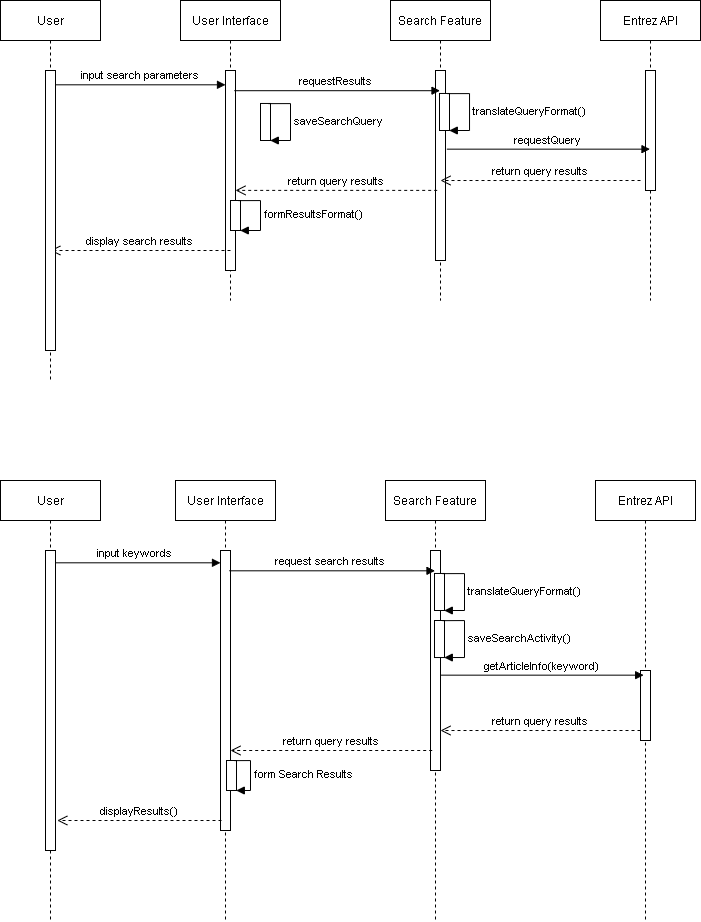

The diagram above was exported from draw.io. Its source (the exported page's mxGraphModel, read from the mxfile embedded in the PNG):
<mxGraphModel dx="1996" dy="574" grid="1" gridSize="10" guides="1" tooltips="1" connect="1" arrows="1" fold="1" page="1" pageScale="1" pageWidth="850" pageHeight="1100" math="0" shadow="0">
  <root>
    <mxCell id="EsGHIu91rhDRig8jDMnm-0" />
    <mxCell id="EsGHIu91rhDRig8jDMnm-1" parent="EsGHIu91rhDRig8jDMnm-0" />
    <mxCell id="ABkQrlM7Kse7ZAFmcN1u-14" value="User Interface" style="shape=umlLifeline;perimeter=lifelinePerimeter;container=1;collapsible=0;recursiveResize=0;rounded=0;shadow=0;strokeWidth=1;" parent="EsGHIu91rhDRig8jDMnm-1" vertex="1">
      <mxGeometry x="-170" y="80" width="100" height="300" as="geometry" />
    </mxCell>
    <mxCell id="ABkQrlM7Kse7ZAFmcN1u-15" value="" style="points=[];perimeter=orthogonalPerimeter;rounded=0;shadow=0;strokeWidth=1;" parent="ABkQrlM7Kse7ZAFmcN1u-14" vertex="1">
      <mxGeometry x="45" y="70" width="10" height="200" as="geometry" />
    </mxCell>
    <mxCell id="ABkQrlM7Kse7ZAFmcN1u-18" value="Search Feature" style="shape=umlLifeline;perimeter=lifelinePerimeter;container=1;collapsible=0;recursiveResize=0;rounded=0;shadow=0;strokeWidth=1;" parent="EsGHIu91rhDRig8jDMnm-1" vertex="1">
      <mxGeometry x="40" y="80" width="100" height="300" as="geometry" />
    </mxCell>
    <mxCell id="ABkQrlM7Kse7ZAFmcN1u-19" value="" style="points=[];perimeter=orthogonalPerimeter;rounded=0;shadow=0;strokeWidth=1;" parent="ABkQrlM7Kse7ZAFmcN1u-18" vertex="1">
      <mxGeometry x="45" y="70" width="10" height="190" as="geometry" />
    </mxCell>
    <mxCell id="A3Ro0Y1A9ydv6qOag-oe-2" value="" style="points=[];perimeter=orthogonalPerimeter;rounded=0;shadow=0;strokeWidth=1;" parent="ABkQrlM7Kse7ZAFmcN1u-18" vertex="1">
      <mxGeometry x="49" y="92.97" width="10" height="37.03" as="geometry" />
    </mxCell>
    <mxCell id="A3Ro0Y1A9ydv6qOag-oe-1" value="translateQueryFormat()" style="edgeStyle=orthogonalEdgeStyle;html=1;align=left;spacingLeft=2;endArrow=block;rounded=0;exitX=0.841;exitY=0.004;exitDx=0;exitDy=0;exitPerimeter=0;entryX=0.979;entryY=1;entryDx=0;entryDy=0;entryPerimeter=0;" parent="ABkQrlM7Kse7ZAFmcN1u-18" source="A3Ro0Y1A9ydv6qOag-oe-2" target="A3Ro0Y1A9ydv6qOag-oe-2" edge="1">
      <mxGeometry relative="1" as="geometry">
        <mxPoint x="169" y="92.97" as="sourcePoint" />
        <Array as="points">
          <mxPoint x="79" y="93" />
          <mxPoint x="79" y="130" />
        </Array>
        <mxPoint x="174" y="112.97" as="targetPoint" />
      </mxGeometry>
    </mxCell>
    <mxCell id="ABkQrlM7Kse7ZAFmcN1u-22" value="Entrez API" style="shape=umlLifeline;perimeter=lifelinePerimeter;container=1;collapsible=0;recursiveResize=0;rounded=0;shadow=0;strokeWidth=1;" parent="EsGHIu91rhDRig8jDMnm-1" vertex="1">
      <mxGeometry x="250" y="80" width="100" height="300" as="geometry" />
    </mxCell>
    <mxCell id="ABkQrlM7Kse7ZAFmcN1u-23" value="" style="points=[];perimeter=orthogonalPerimeter;rounded=0;shadow=0;strokeWidth=1;" parent="ABkQrlM7Kse7ZAFmcN1u-22" vertex="1">
      <mxGeometry x="45" y="70" width="10" height="120" as="geometry" />
    </mxCell>
    <mxCell id="H6EQemWt0AliqmCcY1Im-0" value="input search parameters" style="verticalAlign=bottom;endArrow=block;shadow=0;strokeWidth=1;exitX=1;exitY=0.053;exitDx=0;exitDy=0;exitPerimeter=0;" parent="EsGHIu91rhDRig8jDMnm-1" target="ABkQrlM7Kse7ZAFmcN1u-15" edge="1">
      <mxGeometry relative="1" as="geometry">
        <mxPoint x="-295" y="164.30999999999995" as="sourcePoint" />
        <mxPoint x="-120" y="160.0000000000001" as="targetPoint" />
      </mxGeometry>
    </mxCell>
    <mxCell id="H6EQemWt0AliqmCcY1Im-1" value="requestResults " style="verticalAlign=bottom;endArrow=block;shadow=0;strokeWidth=1;exitX=0.89;exitY=0.101;exitDx=0;exitDy=0;exitPerimeter=0;" parent="EsGHIu91rhDRig8jDMnm-1" source="ABkQrlM7Kse7ZAFmcN1u-15" target="ABkQrlM7Kse7ZAFmcN1u-18" edge="1">
      <mxGeometry relative="1" as="geometry">
        <mxPoint x="-110" y="170.07000000000005" as="sourcePoint" />
        <mxPoint x="61" y="170.07000000000005" as="targetPoint" />
      </mxGeometry>
    </mxCell>
    <mxCell id="A3Ro0Y1A9ydv6qOag-oe-3" value="requestQuery" style="verticalAlign=bottom;endArrow=block;shadow=0;strokeWidth=1;exitX=1.134;exitY=0.414;exitDx=0;exitDy=0;exitPerimeter=0;" parent="EsGHIu91rhDRig8jDMnm-1" source="ABkQrlM7Kse7ZAFmcN1u-19" target="ABkQrlM7Kse7ZAFmcN1u-22" edge="1">
      <mxGeometry relative="1" as="geometry">
        <mxPoint x="-106.09999999999991" y="179.19000000000005" as="sourcePoint" />
        <mxPoint x="99.5" y="179.19000000000005" as="targetPoint" />
      </mxGeometry>
    </mxCell>
    <mxCell id="hf1BsGsbSX-40W6zBWqH-0" value="return query results" style="verticalAlign=bottom;endArrow=open;dashed=1;endSize=8;shadow=0;strokeWidth=1;entryX=0.5;entryY=0.579;entryDx=0;entryDy=0;entryPerimeter=0;" parent="EsGHIu91rhDRig8jDMnm-1" target="ABkQrlM7Kse7ZAFmcN1u-19" edge="1">
      <mxGeometry relative="1" as="geometry">
        <mxPoint x="175" y="311.9999999999998" as="targetPoint" />
        <mxPoint x="290" y="260" as="sourcePoint" />
      </mxGeometry>
    </mxCell>
    <mxCell id="hf1BsGsbSX-40W6zBWqH-1" value="return query results" style="verticalAlign=bottom;endArrow=open;dashed=1;endSize=8;shadow=0;strokeWidth=1;exitX=0.169;exitY=0.631;exitDx=0;exitDy=0;exitPerimeter=0;" parent="EsGHIu91rhDRig8jDMnm-1" source="ABkQrlM7Kse7ZAFmcN1u-19" target="ABkQrlM7Kse7ZAFmcN1u-15" edge="1">
      <mxGeometry relative="1" as="geometry">
        <mxPoint x="-120.00142857142868" y="260" as="targetPoint" />
        <mxPoint x="85.36000000000018" y="260" as="sourcePoint" />
      </mxGeometry>
    </mxCell>
    <mxCell id="hf1BsGsbSX-40W6zBWqH-2" value="display search results" style="verticalAlign=bottom;endArrow=open;dashed=1;endSize=8;shadow=0;strokeWidth=1;" parent="EsGHIu91rhDRig8jDMnm-1" edge="1">
      <mxGeometry relative="1" as="geometry">
        <mxPoint x="-300.18965517241395" y="330" as="targetPoint" />
        <mxPoint x="-120" y="330" as="sourcePoint" />
      </mxGeometry>
    </mxCell>
    <mxCell id="hf1BsGsbSX-40W6zBWqH-3" value="" style="points=[];perimeter=orthogonalPerimeter;rounded=0;shadow=0;strokeWidth=1;" parent="EsGHIu91rhDRig8jDMnm-1" vertex="1">
      <mxGeometry x="-120" y="280" width="10" height="30" as="geometry" />
    </mxCell>
    <mxCell id="hf1BsGsbSX-40W6zBWqH-4" value="formResultsFormat()" style="edgeStyle=orthogonalEdgeStyle;html=1;align=left;spacingLeft=2;endArrow=block;rounded=0;exitX=0.841;exitY=0.004;exitDx=0;exitDy=0;exitPerimeter=0;entryX=0.979;entryY=1;entryDx=0;entryDy=0;entryPerimeter=0;" parent="EsGHIu91rhDRig8jDMnm-1" source="hf1BsGsbSX-40W6zBWqH-3" target="hf1BsGsbSX-40W6zBWqH-3" edge="1">
      <mxGeometry relative="1" as="geometry">
        <mxPoint x="-40" y="200" as="sourcePoint" />
        <Array as="points">
          <mxPoint x="-90" y="280" />
          <mxPoint x="-90" y="310" />
        </Array>
        <mxPoint x="-35" y="220" as="targetPoint" />
      </mxGeometry>
    </mxCell>
    <mxCell id="hf1BsGsbSX-40W6zBWqH-7" value="" style="points=[];perimeter=orthogonalPerimeter;rounded=0;shadow=0;strokeWidth=1;" parent="EsGHIu91rhDRig8jDMnm-1" vertex="1">
      <mxGeometry x="-90" y="182.97" width="10" height="37.03" as="geometry" />
    </mxCell>
    <mxCell id="hf1BsGsbSX-40W6zBWqH-8" value="saveSearchQuery" style="edgeStyle=orthogonalEdgeStyle;html=1;align=left;spacingLeft=2;endArrow=block;rounded=0;exitX=0.841;exitY=0.004;exitDx=0;exitDy=0;exitPerimeter=0;entryX=0.979;entryY=1;entryDx=0;entryDy=0;entryPerimeter=0;" parent="EsGHIu91rhDRig8jDMnm-1" source="hf1BsGsbSX-40W6zBWqH-7" target="hf1BsGsbSX-40W6zBWqH-7" edge="1">
      <mxGeometry relative="1" as="geometry">
        <mxPoint x="-10" y="102.97" as="sourcePoint" />
        <Array as="points">
          <mxPoint x="-60" y="183" />
          <mxPoint x="-60" y="220" />
        </Array>
        <mxPoint x="-5" y="122.97" as="targetPoint" />
      </mxGeometry>
    </mxCell>
    <mxCell id="hf1BsGsbSX-40W6zBWqH-11" value="User Interface" style="shape=umlLifeline;perimeter=lifelinePerimeter;container=1;collapsible=0;recursiveResize=0;rounded=0;shadow=0;strokeWidth=1;" parent="EsGHIu91rhDRig8jDMnm-1" vertex="1">
      <mxGeometry x="-175" y="560" width="100" height="440" as="geometry" />
    </mxCell>
    <mxCell id="hf1BsGsbSX-40W6zBWqH-12" value="" style="points=[];perimeter=orthogonalPerimeter;rounded=0;shadow=0;strokeWidth=1;" parent="hf1BsGsbSX-40W6zBWqH-11" vertex="1">
      <mxGeometry x="45" y="70" width="10" height="280" as="geometry" />
    </mxCell>
    <mxCell id="hf1BsGsbSX-40W6zBWqH-13" value="Search Feature" style="shape=umlLifeline;perimeter=lifelinePerimeter;container=1;collapsible=0;recursiveResize=0;rounded=0;shadow=0;strokeWidth=1;" parent="EsGHIu91rhDRig8jDMnm-1" vertex="1">
      <mxGeometry x="35" y="560" width="100" height="440" as="geometry" />
    </mxCell>
    <mxCell id="hf1BsGsbSX-40W6zBWqH-14" value="" style="points=[];perimeter=orthogonalPerimeter;rounded=0;shadow=0;strokeWidth=1;" parent="hf1BsGsbSX-40W6zBWqH-13" vertex="1">
      <mxGeometry x="45" y="70" width="10" height="220" as="geometry" />
    </mxCell>
    <mxCell id="hf1BsGsbSX-40W6zBWqH-15" value="" style="points=[];perimeter=orthogonalPerimeter;rounded=0;shadow=0;strokeWidth=1;" parent="hf1BsGsbSX-40W6zBWqH-13" vertex="1">
      <mxGeometry x="49" y="92.97" width="10" height="37.03" as="geometry" />
    </mxCell>
    <mxCell id="hf1BsGsbSX-40W6zBWqH-16" value="translateQueryFormat()" style="edgeStyle=orthogonalEdgeStyle;html=1;align=left;spacingLeft=2;endArrow=block;rounded=0;exitX=0.841;exitY=0.004;exitDx=0;exitDy=0;exitPerimeter=0;entryX=0.979;entryY=1;entryDx=0;entryDy=0;entryPerimeter=0;" parent="hf1BsGsbSX-40W6zBWqH-13" source="hf1BsGsbSX-40W6zBWqH-15" target="hf1BsGsbSX-40W6zBWqH-15" edge="1">
      <mxGeometry relative="1" as="geometry">
        <mxPoint x="169" y="92.97" as="sourcePoint" />
        <Array as="points">
          <mxPoint x="79" y="93" />
          <mxPoint x="79" y="130" />
        </Array>
        <mxPoint x="174" y="112.97" as="targetPoint" />
      </mxGeometry>
    </mxCell>
    <mxCell id="hf1BsGsbSX-40W6zBWqH-29" value="" style="points=[];perimeter=orthogonalPerimeter;rounded=0;shadow=0;strokeWidth=1;" parent="hf1BsGsbSX-40W6zBWqH-13" vertex="1">
      <mxGeometry x="49" y="140" width="10" height="37.03" as="geometry" />
    </mxCell>
    <mxCell id="hf1BsGsbSX-40W6zBWqH-30" value="saveSearchActivity()" style="edgeStyle=orthogonalEdgeStyle;html=1;align=left;spacingLeft=2;endArrow=block;rounded=0;exitX=0.841;exitY=0.004;exitDx=0;exitDy=0;exitPerimeter=0;entryX=0.979;entryY=1;entryDx=0;entryDy=0;entryPerimeter=0;" parent="hf1BsGsbSX-40W6zBWqH-13" source="hf1BsGsbSX-40W6zBWqH-29" target="hf1BsGsbSX-40W6zBWqH-29" edge="1">
      <mxGeometry relative="1" as="geometry">
        <mxPoint x="129" y="60" as="sourcePoint" />
        <Array as="points">
          <mxPoint x="79" y="140.02999999999997" />
          <mxPoint x="79" y="177.02999999999997" />
        </Array>
        <mxPoint x="134" y="80" as="targetPoint" />
      </mxGeometry>
    </mxCell>
    <mxCell id="hf1BsGsbSX-40W6zBWqH-17" value="Entrez API" style="shape=umlLifeline;perimeter=lifelinePerimeter;container=1;collapsible=0;recursiveResize=0;rounded=0;shadow=0;strokeWidth=1;" parent="EsGHIu91rhDRig8jDMnm-1" vertex="1">
      <mxGeometry x="245" y="560" width="100" height="440" as="geometry" />
    </mxCell>
    <mxCell id="hf1BsGsbSX-40W6zBWqH-18" value="" style="points=[];perimeter=orthogonalPerimeter;rounded=0;shadow=0;strokeWidth=1;" parent="hf1BsGsbSX-40W6zBWqH-17" vertex="1">
      <mxGeometry x="45" y="190" width="10" height="70" as="geometry" />
    </mxCell>
    <mxCell id="hf1BsGsbSX-40W6zBWqH-19" value="input keywords" style="verticalAlign=bottom;endArrow=block;shadow=0;strokeWidth=1;exitX=1;exitY=0.053;exitDx=0;exitDy=0;exitPerimeter=0;" parent="EsGHIu91rhDRig8jDMnm-1" edge="1">
      <mxGeometry relative="1" as="geometry">
        <mxPoint x="-300" y="642.31" as="sourcePoint" />
        <mxPoint x="-130" y="642.31" as="targetPoint" />
      </mxGeometry>
    </mxCell>
    <mxCell id="hf1BsGsbSX-40W6zBWqH-20" value="request search results " style="verticalAlign=bottom;endArrow=block;shadow=0;strokeWidth=1;exitX=0.89;exitY=0.101;exitDx=0;exitDy=0;exitPerimeter=0;" parent="EsGHIu91rhDRig8jDMnm-1" edge="1">
      <mxGeometry relative="1" as="geometry">
        <mxPoint x="-121.09999999999991" y="650.31" as="sourcePoint" />
        <mxPoint x="84.5" y="650.31" as="targetPoint" />
      </mxGeometry>
    </mxCell>
    <mxCell id="hf1BsGsbSX-40W6zBWqH-31" value="User" style="shape=umlLifeline;perimeter=lifelinePerimeter;container=1;collapsible=0;recursiveResize=0;rounded=0;shadow=0;strokeWidth=1;" parent="EsGHIu91rhDRig8jDMnm-1" vertex="1">
      <mxGeometry x="-350" y="80" width="100" height="380" as="geometry" />
    </mxCell>
    <mxCell id="hf1BsGsbSX-40W6zBWqH-32" value="" style="points=[];perimeter=orthogonalPerimeter;rounded=0;shadow=0;strokeWidth=1;" parent="hf1BsGsbSX-40W6zBWqH-31" vertex="1">
      <mxGeometry x="45" y="70" width="10" height="280" as="geometry" />
    </mxCell>
    <mxCell id="hf1BsGsbSX-40W6zBWqH-34" value="User" style="shape=umlLifeline;perimeter=lifelinePerimeter;container=1;collapsible=0;recursiveResize=0;rounded=0;shadow=0;strokeWidth=1;" parent="EsGHIu91rhDRig8jDMnm-1" vertex="1">
      <mxGeometry x="-350" y="560" width="100" height="440" as="geometry" />
    </mxCell>
    <mxCell id="hf1BsGsbSX-40W6zBWqH-35" value="" style="points=[];perimeter=orthogonalPerimeter;rounded=0;shadow=0;strokeWidth=1;" parent="hf1BsGsbSX-40W6zBWqH-34" vertex="1">
      <mxGeometry x="45" y="70" width="10" height="300" as="geometry" />
    </mxCell>
    <mxCell id="hf1BsGsbSX-40W6zBWqH-36" value="getArticleInfo(keyword)" style="verticalAlign=bottom;endArrow=block;shadow=0;strokeWidth=1;exitX=1.134;exitY=0.414;exitDx=0;exitDy=0;exitPerimeter=0;" parent="EsGHIu91rhDRig8jDMnm-1" edge="1">
      <mxGeometry relative="1" as="geometry">
        <mxPoint x="89.99999999999991" y="754.66" as="sourcePoint" />
        <mxPoint x="293.16" y="754.66" as="targetPoint" />
      </mxGeometry>
    </mxCell>
    <mxCell id="hf1BsGsbSX-40W6zBWqH-37" value="return query results" style="verticalAlign=bottom;endArrow=open;dashed=1;endSize=8;shadow=0;strokeWidth=1;entryX=0.5;entryY=0.579;entryDx=0;entryDy=0;entryPerimeter=0;" parent="EsGHIu91rhDRig8jDMnm-1" edge="1">
      <mxGeometry relative="1" as="geometry">
        <mxPoint x="89.99999999999977" y="810.01" as="targetPoint" />
        <mxPoint x="289.9999999999998" y="810" as="sourcePoint" />
      </mxGeometry>
    </mxCell>
    <mxCell id="hf1BsGsbSX-40W6zBWqH-38" value="return query results" style="verticalAlign=bottom;endArrow=open;dashed=1;endSize=8;shadow=0;strokeWidth=1;exitX=0.169;exitY=0.631;exitDx=0;exitDy=0;exitPerimeter=0;" parent="EsGHIu91rhDRig8jDMnm-1" edge="1">
      <mxGeometry relative="1" as="geometry">
        <mxPoint x="-120.00000000000023" y="830" as="targetPoint" />
        <mxPoint x="81.68999999999983" y="830" as="sourcePoint" />
      </mxGeometry>
    </mxCell>
    <mxCell id="hf1BsGsbSX-40W6zBWqH-39" value="" style="points=[];perimeter=orthogonalPerimeter;rounded=0;shadow=0;strokeWidth=1;" parent="EsGHIu91rhDRig8jDMnm-1" vertex="1">
      <mxGeometry x="-124" y="840" width="10" height="30" as="geometry" />
    </mxCell>
    <mxCell id="hf1BsGsbSX-40W6zBWqH-40" value="form Search Results" style="edgeStyle=orthogonalEdgeStyle;html=1;align=left;spacingLeft=2;endArrow=block;rounded=0;exitX=0.841;exitY=0.004;exitDx=0;exitDy=0;exitPerimeter=0;entryX=0.979;entryY=1;entryDx=0;entryDy=0;entryPerimeter=0;" parent="EsGHIu91rhDRig8jDMnm-1" source="hf1BsGsbSX-40W6zBWqH-39" target="hf1BsGsbSX-40W6zBWqH-39" edge="1">
      <mxGeometry relative="1" as="geometry">
        <mxPoint x="-50" y="760" as="sourcePoint" />
        <Array as="points">
          <mxPoint x="-100" y="840" />
          <mxPoint x="-100" y="870" />
        </Array>
        <mxPoint x="-45" y="780" as="targetPoint" />
      </mxGeometry>
    </mxCell>
    <mxCell id="hf1BsGsbSX-40W6zBWqH-41" value="displayResults()" style="verticalAlign=bottom;endArrow=open;dashed=1;endSize=8;shadow=0;strokeWidth=1;" parent="EsGHIu91rhDRig8jDMnm-1" edge="1">
      <mxGeometry relative="1" as="geometry">
        <mxPoint x="-293.18965517241395" y="900" as="targetPoint" />
        <mxPoint x="-129" y="900" as="sourcePoint" />
      </mxGeometry>
    </mxCell>
  </root>
</mxGraphModel>